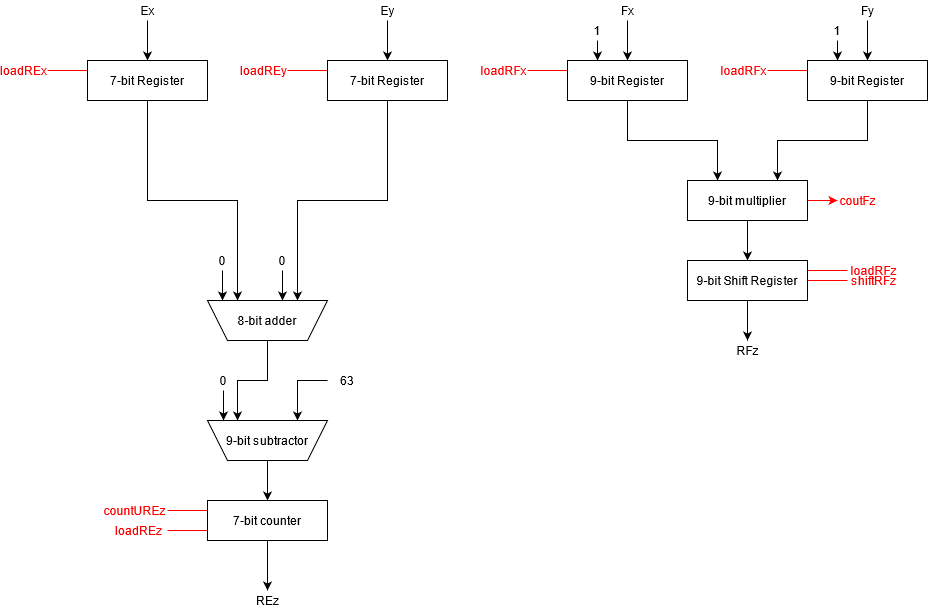

The diagram above was exported from draw.io. Its source (the exported page's mxGraphModel, read from the mxfile embedded in the PNG):
<mxGraphModel dx="1422" dy="1823" grid="1" gridSize="10" guides="1" tooltips="1" connect="1" arrows="1" fold="1" page="1" pageScale="1" pageWidth="850" pageHeight="1100" math="0" shadow="0">
  <root>
    <mxCell id="0" />
    <mxCell id="1" parent="0" />
    <mxCell id="4vCjw5d4LsK0sHZLtlfU-3" style="edgeStyle=orthogonalEdgeStyle;rounded=0;orthogonalLoop=1;jettySize=auto;html=1;exitX=0;exitY=0.25;exitDx=0;exitDy=0;strokeColor=#FF0000;endArrow=none;endFill=0;" parent="1" source="4vCjw5d4LsK0sHZLtlfU-1" edge="1">
      <mxGeometry relative="1" as="geometry">
        <mxPoint x="80" y="50" as="targetPoint" />
      </mxGeometry>
    </mxCell>
    <mxCell id="4vCjw5d4LsK0sHZLtlfU-14" style="edgeStyle=orthogonalEdgeStyle;rounded=0;orthogonalLoop=1;jettySize=auto;html=1;exitX=0.5;exitY=0;exitDx=0;exitDy=0;fontColor=#000000;startArrow=classic;startFill=1;endArrow=none;endFill=0;strokeColor=#000000;" parent="1" source="4vCjw5d4LsK0sHZLtlfU-1" edge="1">
      <mxGeometry relative="1" as="geometry">
        <mxPoint x="180" as="targetPoint" />
      </mxGeometry>
    </mxCell>
    <mxCell id="Tc7nMH1M2jijN-1RoSuY-3" style="edgeStyle=orthogonalEdgeStyle;rounded=0;orthogonalLoop=1;jettySize=auto;html=1;exitX=0.5;exitY=1;exitDx=0;exitDy=0;entryX=0.75;entryY=1;entryDx=0;entryDy=0;endArrow=classic;endFill=1;fontColor=#FF0000;" edge="1" parent="1" source="4vCjw5d4LsK0sHZLtlfU-1" target="4vCjw5d4LsK0sHZLtlfU-37">
      <mxGeometry relative="1" as="geometry" />
    </mxCell>
    <mxCell id="4vCjw5d4LsK0sHZLtlfU-1" value="7-bit Register" style="rounded=0;whiteSpace=wrap;html=1;" parent="1" vertex="1">
      <mxGeometry x="120" y="40" width="120" height="40" as="geometry" />
    </mxCell>
    <mxCell id="4vCjw5d4LsK0sHZLtlfU-4" value="loadREx" style="text;html=1;strokeColor=none;fillColor=none;align=center;verticalAlign=middle;whiteSpace=wrap;rounded=0;fontColor=#FF0000;" parent="1" vertex="1">
      <mxGeometry x="36" y="40" width="40" height="20" as="geometry" />
    </mxCell>
    <mxCell id="4vCjw5d4LsK0sHZLtlfU-16" value="Ex" style="text;html=1;strokeColor=none;fillColor=none;align=center;verticalAlign=middle;whiteSpace=wrap;rounded=0;fontColor=#000000;" parent="1" vertex="1">
      <mxGeometry x="160" y="-20" width="40" height="20" as="geometry" />
    </mxCell>
    <mxCell id="4vCjw5d4LsK0sHZLtlfU-27" style="edgeStyle=orthogonalEdgeStyle;rounded=0;orthogonalLoop=1;jettySize=auto;html=1;exitX=0;exitY=0.25;exitDx=0;exitDy=0;strokeColor=#FF0000;endArrow=none;endFill=0;" parent="1" source="4vCjw5d4LsK0sHZLtlfU-30" edge="1">
      <mxGeometry relative="1" as="geometry">
        <mxPoint x="320" y="50" as="targetPoint" />
      </mxGeometry>
    </mxCell>
    <mxCell id="4vCjw5d4LsK0sHZLtlfU-29" style="edgeStyle=orthogonalEdgeStyle;rounded=0;orthogonalLoop=1;jettySize=auto;html=1;exitX=0.5;exitY=0;exitDx=0;exitDy=0;fontColor=#000000;startArrow=classic;startFill=1;endArrow=none;endFill=0;strokeColor=#000000;" parent="1" source="4vCjw5d4LsK0sHZLtlfU-30" edge="1">
      <mxGeometry relative="1" as="geometry">
        <mxPoint x="420" as="targetPoint" />
      </mxGeometry>
    </mxCell>
    <mxCell id="Tc7nMH1M2jijN-1RoSuY-4" style="edgeStyle=orthogonalEdgeStyle;rounded=0;orthogonalLoop=1;jettySize=auto;html=1;exitX=0.5;exitY=1;exitDx=0;exitDy=0;entryX=0.25;entryY=1;entryDx=0;entryDy=0;fontColor=#FF0000;endArrow=classic;endFill=1;strokeColor=#000000;" edge="1" parent="1" source="4vCjw5d4LsK0sHZLtlfU-30" target="4vCjw5d4LsK0sHZLtlfU-37">
      <mxGeometry relative="1" as="geometry" />
    </mxCell>
    <mxCell id="4vCjw5d4LsK0sHZLtlfU-30" value="7-bit Register" style="rounded=0;whiteSpace=wrap;html=1;" parent="1" vertex="1">
      <mxGeometry x="360" y="40" width="120" height="40" as="geometry" />
    </mxCell>
    <mxCell id="4vCjw5d4LsK0sHZLtlfU-31" value="loadREy" style="text;html=1;strokeColor=none;fillColor=none;align=center;verticalAlign=middle;whiteSpace=wrap;rounded=0;fontColor=#FF0000;" parent="1" vertex="1">
      <mxGeometry x="276" y="40" width="40" height="20" as="geometry" />
    </mxCell>
    <mxCell id="4vCjw5d4LsK0sHZLtlfU-35" value="Ey" style="text;html=1;strokeColor=none;fillColor=none;align=center;verticalAlign=middle;whiteSpace=wrap;rounded=0;fontColor=#000000;" parent="1" vertex="1">
      <mxGeometry x="400" y="-20" width="40" height="20" as="geometry" />
    </mxCell>
    <mxCell id="4vCjw5d4LsK0sHZLtlfU-51" style="edgeStyle=orthogonalEdgeStyle;rounded=0;orthogonalLoop=1;jettySize=auto;html=1;exitX=0.5;exitY=0;exitDx=0;exitDy=0;entryX=0.75;entryY=1;entryDx=0;entryDy=0;fontColor=#000000;startArrow=none;startFill=0;endArrow=classic;endFill=1;strokeColor=#000000;" parent="1" source="4vCjw5d4LsK0sHZLtlfU-37" target="4vCjw5d4LsK0sHZLtlfU-45" edge="1">
      <mxGeometry relative="1" as="geometry" />
    </mxCell>
    <mxCell id="4vCjw5d4LsK0sHZLtlfU-37" value="" style="shape=trapezoid;perimeter=trapezoidPerimeter;whiteSpace=wrap;html=1;fixedSize=1;fontColor=#000000;rotation=-180;" parent="1" vertex="1">
      <mxGeometry x="240" y="280" width="120" height="40" as="geometry" />
    </mxCell>
    <mxCell id="4vCjw5d4LsK0sHZLtlfU-41" value="8-bit adder" style="text;html=1;strokeColor=none;fillColor=none;align=center;verticalAlign=middle;whiteSpace=wrap;rounded=0;fontColor=#000000;" parent="1" vertex="1">
      <mxGeometry x="265" y="290" width="70" height="20" as="geometry" />
    </mxCell>
    <mxCell id="4vCjw5d4LsK0sHZLtlfU-49" value="" style="group" parent="1" vertex="1" connectable="0">
      <mxGeometry x="240" y="400" width="120" height="40" as="geometry" />
    </mxCell>
    <mxCell id="4vCjw5d4LsK0sHZLtlfU-45" value="" style="shape=trapezoid;perimeter=trapezoidPerimeter;whiteSpace=wrap;html=1;fixedSize=1;rotation=-180;textDirection=rtl;" parent="4vCjw5d4LsK0sHZLtlfU-49" vertex="1">
      <mxGeometry width="120" height="40" as="geometry" />
    </mxCell>
    <mxCell id="4vCjw5d4LsK0sHZLtlfU-46" value="9-bit subtractor" style="text;html=1;strokeColor=none;fillColor=none;align=center;verticalAlign=middle;whiteSpace=wrap;rounded=0;fontColor=#000000;" parent="4vCjw5d4LsK0sHZLtlfU-49" vertex="1">
      <mxGeometry x="10" y="10" width="100" height="20" as="geometry" />
    </mxCell>
    <mxCell id="4vCjw5d4LsK0sHZLtlfU-52" style="edgeStyle=orthogonalEdgeStyle;rounded=0;orthogonalLoop=1;jettySize=auto;html=1;exitX=0.25;exitY=1;exitDx=0;exitDy=0;fontColor=#000000;startArrow=classic;startFill=1;endArrow=none;endFill=0;strokeColor=#000000;" parent="1" source="4vCjw5d4LsK0sHZLtlfU-45" edge="1">
      <mxGeometry relative="1" as="geometry">
        <mxPoint x="360" y="360" as="targetPoint" />
        <Array as="points">
          <mxPoint x="330" y="360" />
        </Array>
      </mxGeometry>
    </mxCell>
    <mxCell id="4vCjw5d4LsK0sHZLtlfU-53" value="63" style="text;html=1;strokeColor=none;fillColor=none;align=center;verticalAlign=middle;whiteSpace=wrap;rounded=0;fontColor=#000000;" parent="1" vertex="1">
      <mxGeometry x="360" y="350" width="40" height="20" as="geometry" />
    </mxCell>
    <mxCell id="4vCjw5d4LsK0sHZLtlfU-57" value="REz" style="text;html=1;strokeColor=none;fillColor=none;align=center;verticalAlign=middle;whiteSpace=wrap;rounded=0;fontColor=#000000;" parent="1" vertex="1">
      <mxGeometry x="280" y="570" width="40" height="20" as="geometry" />
    </mxCell>
    <mxCell id="4vCjw5d4LsK0sHZLtlfU-62" style="edgeStyle=orthogonalEdgeStyle;rounded=0;orthogonalLoop=1;jettySize=auto;html=1;exitX=0;exitY=0.25;exitDx=0;exitDy=0;fontColor=#000000;startArrow=none;startFill=0;endArrow=none;endFill=0;strokeColor=#FF0000;" parent="1" source="4vCjw5d4LsK0sHZLtlfU-61" edge="1">
      <mxGeometry relative="1" as="geometry">
        <mxPoint x="560" y="50" as="targetPoint" />
      </mxGeometry>
    </mxCell>
    <mxCell id="4vCjw5d4LsK0sHZLtlfU-64" style="edgeStyle=orthogonalEdgeStyle;rounded=0;orthogonalLoop=1;jettySize=auto;html=1;exitX=0.5;exitY=0;exitDx=0;exitDy=0;fontColor=#FF0000;startArrow=classic;startFill=1;endArrow=none;endFill=0;" parent="1" source="4vCjw5d4LsK0sHZLtlfU-61" edge="1">
      <mxGeometry relative="1" as="geometry">
        <mxPoint x="660" as="targetPoint" />
      </mxGeometry>
    </mxCell>
    <mxCell id="4vCjw5d4LsK0sHZLtlfU-66" style="edgeStyle=orthogonalEdgeStyle;rounded=0;orthogonalLoop=1;jettySize=auto;html=1;exitX=0.25;exitY=0;exitDx=0;exitDy=0;fontColor=#000000;startArrow=classic;startFill=1;endArrow=none;endFill=0;strokeColor=#000000;" parent="1" source="4vCjw5d4LsK0sHZLtlfU-61" edge="1">
      <mxGeometry relative="1" as="geometry">
        <mxPoint x="630" y="20" as="targetPoint" />
      </mxGeometry>
    </mxCell>
    <mxCell id="4vCjw5d4LsK0sHZLtlfU-77" style="edgeStyle=orthogonalEdgeStyle;rounded=0;orthogonalLoop=1;jettySize=auto;html=1;exitX=0.5;exitY=1;exitDx=0;exitDy=0;entryX=0.25;entryY=0;entryDx=0;entryDy=0;fontColor=#000000;startArrow=none;startFill=0;endArrow=classic;endFill=1;strokeColor=#000000;" parent="1" source="4vCjw5d4LsK0sHZLtlfU-61" target="4vCjw5d4LsK0sHZLtlfU-68" edge="1">
      <mxGeometry relative="1" as="geometry" />
    </mxCell>
    <mxCell id="4vCjw5d4LsK0sHZLtlfU-61" value="9-bit Register" style="rounded=0;whiteSpace=wrap;html=1;fontColor=#000000;" parent="1" vertex="1">
      <mxGeometry x="600" y="40" width="120" height="40" as="geometry" />
    </mxCell>
    <mxCell id="4vCjw5d4LsK0sHZLtlfU-63" value="loadRFx" style="text;html=1;strokeColor=none;fillColor=none;align=center;verticalAlign=middle;whiteSpace=wrap;rounded=0;fontColor=#FF0000;" parent="1" vertex="1">
      <mxGeometry x="516" y="40" width="40" height="20" as="geometry" />
    </mxCell>
    <mxCell id="4vCjw5d4LsK0sHZLtlfU-65" value="Fx" style="text;html=1;strokeColor=none;fillColor=none;align=center;verticalAlign=middle;whiteSpace=wrap;rounded=0;" parent="1" vertex="1">
      <mxGeometry x="640" y="-20" width="40" height="20" as="geometry" />
    </mxCell>
    <mxCell id="4vCjw5d4LsK0sHZLtlfU-67" value="1" style="text;html=1;strokeColor=none;fillColor=none;align=center;verticalAlign=middle;whiteSpace=wrap;rounded=0;fontColor=#000000;" parent="1" vertex="1">
      <mxGeometry x="610" width="40" height="20" as="geometry" />
    </mxCell>
    <mxCell id="4vCjw5d4LsK0sHZLtlfU-80" style="edgeStyle=orthogonalEdgeStyle;rounded=0;orthogonalLoop=1;jettySize=auto;html=1;exitX=0.5;exitY=1;exitDx=0;exitDy=0;entryX=0.5;entryY=0;entryDx=0;entryDy=0;fontColor=#000000;startArrow=none;startFill=0;endArrow=classic;endFill=1;strokeColor=#000000;" parent="1" source="4vCjw5d4LsK0sHZLtlfU-68" target="4vCjw5d4LsK0sHZLtlfU-79" edge="1">
      <mxGeometry relative="1" as="geometry" />
    </mxCell>
    <mxCell id="Tc7nMH1M2jijN-1RoSuY-1" style="edgeStyle=orthogonalEdgeStyle;rounded=0;orthogonalLoop=1;jettySize=auto;html=1;exitX=1;exitY=0.5;exitDx=0;exitDy=0;endArrow=classic;endFill=1;strokeColor=#FF0000;" edge="1" parent="1" source="4vCjw5d4LsK0sHZLtlfU-68">
      <mxGeometry relative="1" as="geometry">
        <mxPoint x="870" y="180" as="targetPoint" />
      </mxGeometry>
    </mxCell>
    <mxCell id="4vCjw5d4LsK0sHZLtlfU-68" value="9-bit multiplier" style="rounded=0;whiteSpace=wrap;html=1;fontColor=#000000;" parent="1" vertex="1">
      <mxGeometry x="720" y="160" width="120" height="40" as="geometry" />
    </mxCell>
    <mxCell id="4vCjw5d4LsK0sHZLtlfU-70" style="edgeStyle=orthogonalEdgeStyle;rounded=0;orthogonalLoop=1;jettySize=auto;html=1;exitX=0;exitY=0.25;exitDx=0;exitDy=0;fontColor=#000000;startArrow=none;startFill=0;endArrow=none;endFill=0;strokeColor=#FF0000;" parent="1" source="4vCjw5d4LsK0sHZLtlfU-73" edge="1">
      <mxGeometry relative="1" as="geometry">
        <mxPoint x="800" y="50" as="targetPoint" />
      </mxGeometry>
    </mxCell>
    <mxCell id="4vCjw5d4LsK0sHZLtlfU-71" style="edgeStyle=orthogonalEdgeStyle;rounded=0;orthogonalLoop=1;jettySize=auto;html=1;exitX=0.5;exitY=0;exitDx=0;exitDy=0;fontColor=#FF0000;startArrow=classic;startFill=1;endArrow=none;endFill=0;" parent="1" source="4vCjw5d4LsK0sHZLtlfU-73" edge="1">
      <mxGeometry relative="1" as="geometry">
        <mxPoint x="900" as="targetPoint" />
      </mxGeometry>
    </mxCell>
    <mxCell id="4vCjw5d4LsK0sHZLtlfU-72" style="edgeStyle=orthogonalEdgeStyle;rounded=0;orthogonalLoop=1;jettySize=auto;html=1;exitX=0.25;exitY=0;exitDx=0;exitDy=0;fontColor=#000000;startArrow=classic;startFill=1;endArrow=none;endFill=0;strokeColor=#000000;" parent="1" source="4vCjw5d4LsK0sHZLtlfU-73" edge="1">
      <mxGeometry relative="1" as="geometry">
        <mxPoint x="870" y="20" as="targetPoint" />
      </mxGeometry>
    </mxCell>
    <mxCell id="4vCjw5d4LsK0sHZLtlfU-78" style="edgeStyle=orthogonalEdgeStyle;rounded=0;orthogonalLoop=1;jettySize=auto;html=1;exitX=0.5;exitY=1;exitDx=0;exitDy=0;entryX=0.75;entryY=0;entryDx=0;entryDy=0;fontColor=#000000;startArrow=none;startFill=0;endArrow=classic;endFill=1;strokeColor=#000000;" parent="1" source="4vCjw5d4LsK0sHZLtlfU-73" target="4vCjw5d4LsK0sHZLtlfU-68" edge="1">
      <mxGeometry relative="1" as="geometry" />
    </mxCell>
    <mxCell id="4vCjw5d4LsK0sHZLtlfU-73" value="9-bit Register" style="rounded=0;whiteSpace=wrap;html=1;fontColor=#000000;" parent="1" vertex="1">
      <mxGeometry x="840" y="40" width="120" height="40" as="geometry" />
    </mxCell>
    <mxCell id="4vCjw5d4LsK0sHZLtlfU-74" value="loadRFx" style="text;html=1;strokeColor=none;fillColor=none;align=center;verticalAlign=middle;whiteSpace=wrap;rounded=0;fontColor=#FF0000;" parent="1" vertex="1">
      <mxGeometry x="756" y="40" width="40" height="20" as="geometry" />
    </mxCell>
    <mxCell id="4vCjw5d4LsK0sHZLtlfU-75" value="Fy" style="text;html=1;strokeColor=none;fillColor=none;align=center;verticalAlign=middle;whiteSpace=wrap;rounded=0;" parent="1" vertex="1">
      <mxGeometry x="880" y="-20" width="40" height="20" as="geometry" />
    </mxCell>
    <mxCell id="4vCjw5d4LsK0sHZLtlfU-76" value="1" style="text;html=1;strokeColor=none;fillColor=none;align=center;verticalAlign=middle;whiteSpace=wrap;rounded=0;fontColor=#000000;" parent="1" vertex="1">
      <mxGeometry x="850" width="40" height="20" as="geometry" />
    </mxCell>
    <mxCell id="4vCjw5d4LsK0sHZLtlfU-81" style="edgeStyle=orthogonalEdgeStyle;rounded=0;orthogonalLoop=1;jettySize=auto;html=1;exitX=1;exitY=0.25;exitDx=0;exitDy=0;fontColor=#000000;startArrow=none;startFill=0;endArrow=none;endFill=0;strokeColor=#FF0000;" parent="1" source="4vCjw5d4LsK0sHZLtlfU-79" edge="1">
      <mxGeometry relative="1" as="geometry">
        <mxPoint x="880" y="250" as="targetPoint" />
      </mxGeometry>
    </mxCell>
    <mxCell id="4vCjw5d4LsK0sHZLtlfU-82" style="edgeStyle=orthogonalEdgeStyle;rounded=0;orthogonalLoop=1;jettySize=auto;html=1;exitX=1;exitY=0.5;exitDx=0;exitDy=0;fontColor=#000000;startArrow=none;startFill=0;endArrow=none;endFill=0;strokeColor=#FF0000;" parent="1" source="4vCjw5d4LsK0sHZLtlfU-79" edge="1">
      <mxGeometry relative="1" as="geometry">
        <mxPoint x="880" y="260" as="targetPoint" />
      </mxGeometry>
    </mxCell>
    <mxCell id="4vCjw5d4LsK0sHZLtlfU-87" style="edgeStyle=orthogonalEdgeStyle;rounded=0;orthogonalLoop=1;jettySize=auto;html=1;exitX=0.5;exitY=1;exitDx=0;exitDy=0;fontColor=#FF0000;startArrow=none;startFill=0;endArrow=classic;endFill=1;" parent="1" source="4vCjw5d4LsK0sHZLtlfU-79" edge="1">
      <mxGeometry relative="1" as="geometry">
        <mxPoint x="780" y="320" as="targetPoint" />
      </mxGeometry>
    </mxCell>
    <mxCell id="4vCjw5d4LsK0sHZLtlfU-79" value="9-bit Shift Register" style="rounded=0;whiteSpace=wrap;html=1;fontColor=#000000;" parent="1" vertex="1">
      <mxGeometry x="720" y="240" width="120" height="40" as="geometry" />
    </mxCell>
    <mxCell id="4vCjw5d4LsK0sHZLtlfU-84" value="loadRFz" style="text;html=1;strokeColor=none;fillColor=none;align=center;verticalAlign=middle;whiteSpace=wrap;rounded=0;fontColor=#FF0000;" parent="1" vertex="1">
      <mxGeometry x="886" y="240" width="40" height="20" as="geometry" />
    </mxCell>
    <mxCell id="4vCjw5d4LsK0sHZLtlfU-85" value="&lt;div&gt;shiftRFz&lt;/div&gt;" style="text;html=1;strokeColor=none;fillColor=none;align=center;verticalAlign=middle;whiteSpace=wrap;rounded=0;fontColor=#FF0000;" parent="1" vertex="1">
      <mxGeometry x="886" y="250" width="40" height="20" as="geometry" />
    </mxCell>
    <mxCell id="4vCjw5d4LsK0sHZLtlfU-88" value="RFz" style="text;html=1;strokeColor=none;fillColor=none;align=center;verticalAlign=middle;whiteSpace=wrap;rounded=0;" parent="1" vertex="1">
      <mxGeometry x="760" y="320" width="40" height="20" as="geometry" />
    </mxCell>
    <mxCell id="4vCjw5d4LsK0sHZLtlfU-91" style="edgeStyle=orthogonalEdgeStyle;rounded=0;orthogonalLoop=1;jettySize=auto;html=1;exitX=0.5;exitY=1;exitDx=0;exitDy=0;fontColor=#000000;startArrow=none;startFill=0;endArrow=classic;endFill=1;strokeColor=#000000;" parent="1" source="4vCjw5d4LsK0sHZLtlfU-89" target="4vCjw5d4LsK0sHZLtlfU-57" edge="1">
      <mxGeometry relative="1" as="geometry" />
    </mxCell>
    <mxCell id="4vCjw5d4LsK0sHZLtlfU-93" style="edgeStyle=orthogonalEdgeStyle;rounded=0;orthogonalLoop=1;jettySize=auto;html=1;exitX=0;exitY=0.25;exitDx=0;exitDy=0;fontColor=#000000;startArrow=none;startFill=0;endArrow=none;endFill=0;strokeColor=#FF0000;" parent="1" source="4vCjw5d4LsK0sHZLtlfU-89" edge="1">
      <mxGeometry relative="1" as="geometry">
        <mxPoint x="200" y="490" as="targetPoint" />
      </mxGeometry>
    </mxCell>
    <mxCell id="4vCjw5d4LsK0sHZLtlfU-95" style="edgeStyle=orthogonalEdgeStyle;rounded=0;orthogonalLoop=1;jettySize=auto;html=1;exitX=0;exitY=0.75;exitDx=0;exitDy=0;fontColor=#FF0000;startArrow=none;startFill=0;endArrow=none;endFill=0;strokeColor=#FF0000;" parent="1" source="4vCjw5d4LsK0sHZLtlfU-89" edge="1">
      <mxGeometry relative="1" as="geometry">
        <mxPoint x="200" y="510" as="targetPoint" />
      </mxGeometry>
    </mxCell>
    <mxCell id="4vCjw5d4LsK0sHZLtlfU-89" value="7-bit counter" style="rounded=0;whiteSpace=wrap;html=1;fontColor=#000000;" parent="1" vertex="1">
      <mxGeometry x="240" y="480" width="120" height="40" as="geometry" />
    </mxCell>
    <mxCell id="4vCjw5d4LsK0sHZLtlfU-92" style="edgeStyle=orthogonalEdgeStyle;rounded=0;orthogonalLoop=1;jettySize=auto;html=1;exitX=0.5;exitY=0;exitDx=0;exitDy=0;entryX=0.5;entryY=0;entryDx=0;entryDy=0;fontColor=#000000;startArrow=none;startFill=0;endArrow=classic;endFill=1;strokeColor=#000000;" parent="1" source="4vCjw5d4LsK0sHZLtlfU-45" target="4vCjw5d4LsK0sHZLtlfU-89" edge="1">
      <mxGeometry relative="1" as="geometry" />
    </mxCell>
    <mxCell id="4vCjw5d4LsK0sHZLtlfU-94" value="countUREz" style="text;html=1;strokeColor=none;fillColor=none;align=center;verticalAlign=middle;whiteSpace=wrap;rounded=0;fontColor=#FF0000;" parent="1" vertex="1">
      <mxGeometry x="147" y="480" width="40" height="20" as="geometry" />
    </mxCell>
    <mxCell id="4vCjw5d4LsK0sHZLtlfU-96" value="loadREz" style="text;html=1;strokeColor=none;fillColor=none;align=center;verticalAlign=middle;whiteSpace=wrap;rounded=0;fontColor=#FF0000;" parent="1" vertex="1">
      <mxGeometry x="151" y="500" width="40" height="20" as="geometry" />
    </mxCell>
    <mxCell id="Tc7nMH1M2jijN-1RoSuY-2" value="coutFz" style="text;html=1;strokeColor=none;fillColor=none;align=center;verticalAlign=middle;whiteSpace=wrap;rounded=0;fontColor=#FF0000;" vertex="1" parent="1">
      <mxGeometry x="870" y="170" width="40" height="20" as="geometry" />
    </mxCell>
    <mxCell id="Tc7nMH1M2jijN-1RoSuY-7" value="" style="group" vertex="1" connectable="0" parent="1">
      <mxGeometry x="295" y="230" width="40" height="50" as="geometry" />
    </mxCell>
    <mxCell id="Tc7nMH1M2jijN-1RoSuY-6" style="edgeStyle=orthogonalEdgeStyle;rounded=0;orthogonalLoop=1;jettySize=auto;html=1;exitX=0.5;exitY=1;exitDx=0;exitDy=0;fontColor=#000000;endArrow=classic;endFill=1;strokeColor=#000000;" edge="1" parent="Tc7nMH1M2jijN-1RoSuY-7" source="Tc7nMH1M2jijN-1RoSuY-5">
      <mxGeometry relative="1" as="geometry">
        <mxPoint x="20" y="50" as="targetPoint" />
      </mxGeometry>
    </mxCell>
    <mxCell id="Tc7nMH1M2jijN-1RoSuY-5" value="0" style="text;html=1;strokeColor=none;fillColor=none;align=center;verticalAlign=middle;whiteSpace=wrap;rounded=0;" vertex="1" parent="Tc7nMH1M2jijN-1RoSuY-7">
      <mxGeometry width="40" height="20" as="geometry" />
    </mxCell>
    <mxCell id="Tc7nMH1M2jijN-1RoSuY-14" value="" style="group" vertex="1" connectable="0" parent="1">
      <mxGeometry x="235" y="230" width="40" height="50" as="geometry" />
    </mxCell>
    <mxCell id="Tc7nMH1M2jijN-1RoSuY-15" style="edgeStyle=orthogonalEdgeStyle;rounded=0;orthogonalLoop=1;jettySize=auto;html=1;exitX=0.5;exitY=1;exitDx=0;exitDy=0;fontColor=#000000;endArrow=classic;endFill=1;strokeColor=#000000;" edge="1" parent="Tc7nMH1M2jijN-1RoSuY-14" source="Tc7nMH1M2jijN-1RoSuY-16">
      <mxGeometry relative="1" as="geometry">
        <mxPoint x="20" y="50" as="targetPoint" />
      </mxGeometry>
    </mxCell>
    <mxCell id="Tc7nMH1M2jijN-1RoSuY-16" value="0" style="text;html=1;strokeColor=none;fillColor=none;align=center;verticalAlign=middle;whiteSpace=wrap;rounded=0;" vertex="1" parent="Tc7nMH1M2jijN-1RoSuY-14">
      <mxGeometry width="40" height="20" as="geometry" />
    </mxCell>
    <mxCell id="Tc7nMH1M2jijN-1RoSuY-18" style="edgeStyle=orthogonalEdgeStyle;rounded=0;orthogonalLoop=1;jettySize=auto;html=1;exitX=0.5;exitY=1;exitDx=0;exitDy=0;fontColor=#000000;endArrow=classic;endFill=1;strokeColor=#000000;" edge="1" parent="1" source="Tc7nMH1M2jijN-1RoSuY-17">
      <mxGeometry relative="1" as="geometry">
        <mxPoint x="256" y="400" as="targetPoint" />
      </mxGeometry>
    </mxCell>
    <mxCell id="Tc7nMH1M2jijN-1RoSuY-17" value="0" style="text;html=1;strokeColor=none;fillColor=none;align=center;verticalAlign=middle;whiteSpace=wrap;rounded=0;fontColor=#000000;" vertex="1" parent="1">
      <mxGeometry x="236" y="350" width="40" height="20" as="geometry" />
    </mxCell>
  </root>
</mxGraphModel>